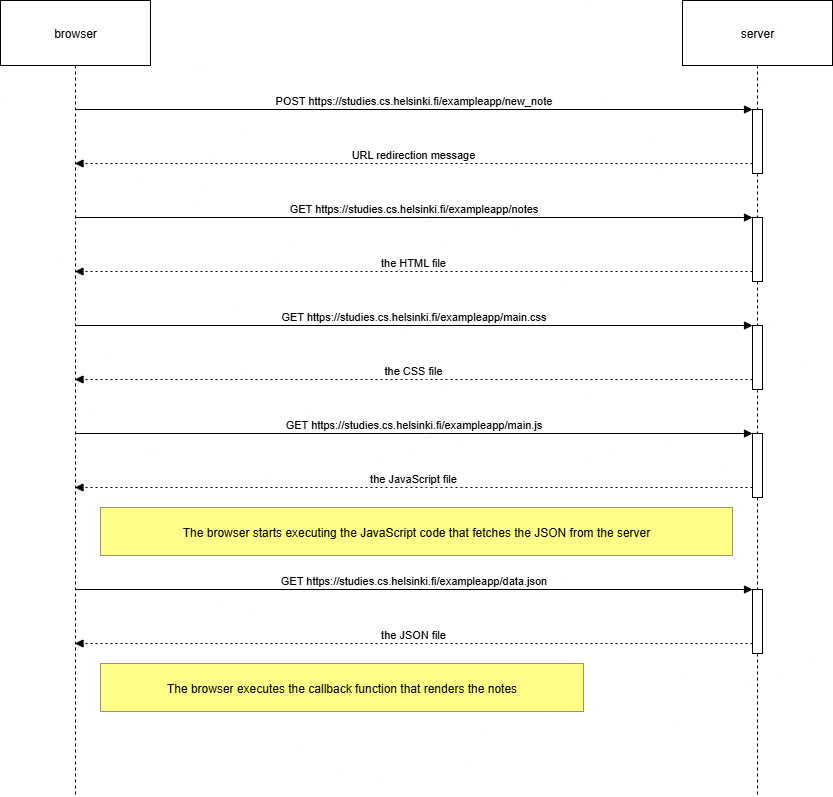

The diagram above was exported from draw.io. Its source (the exported page's mxGraphModel, read from the mxfile embedded in the PNG):
<mxGraphModel dx="1281" dy="580" grid="1" gridSize="10" guides="1" tooltips="1" connect="1" arrows="1" fold="1" page="1" pageScale="1" pageWidth="850" pageHeight="1100" background="#FFFFFF" math="0" shadow="0">
  <root>
    <mxCell id="0" />
    <mxCell id="1" parent="0" />
    <mxCell id="P9pF0BRqWbrEJSuHXFEJ-59" value="browser" style="shape=umlLifeline;perimeter=lifelinePerimeter;whiteSpace=wrap;container=1;dropTarget=0;collapsible=0;recursiveResize=0;outlineConnect=0;portConstraint=eastwest;newEdgeStyle={&quot;edgeStyle&quot;:&quot;elbowEdgeStyle&quot;,&quot;elbow&quot;:&quot;vertical&quot;,&quot;curved&quot;:0,&quot;rounded&quot;:0};size=65;" vertex="1" parent="1">
      <mxGeometry x="20" y="260" width="150" height="796" as="geometry" />
    </mxCell>
    <mxCell id="P9pF0BRqWbrEJSuHXFEJ-60" value="server" style="shape=umlLifeline;perimeter=lifelinePerimeter;whiteSpace=wrap;container=1;dropTarget=0;collapsible=0;recursiveResize=0;outlineConnect=0;portConstraint=eastwest;newEdgeStyle={&quot;edgeStyle&quot;:&quot;elbowEdgeStyle&quot;,&quot;elbow&quot;:&quot;vertical&quot;,&quot;curved&quot;:0,&quot;rounded&quot;:0};size=65;" vertex="1" parent="1">
      <mxGeometry x="702" y="260" width="150" height="796" as="geometry" />
    </mxCell>
    <mxCell id="P9pF0BRqWbrEJSuHXFEJ-61" value="" style="points=[];perimeter=orthogonalPerimeter;outlineConnect=0;targetShapes=umlLifeline;portConstraint=eastwest;newEdgeStyle={&quot;edgeStyle&quot;:&quot;elbowEdgeStyle&quot;,&quot;elbow&quot;:&quot;vertical&quot;,&quot;curved&quot;:0,&quot;rounded&quot;:0}" vertex="1" parent="P9pF0BRqWbrEJSuHXFEJ-60">
      <mxGeometry x="70" y="109" width="10" height="64" as="geometry" />
    </mxCell>
    <mxCell id="P9pF0BRqWbrEJSuHXFEJ-62" value="" style="points=[];perimeter=orthogonalPerimeter;outlineConnect=0;targetShapes=umlLifeline;portConstraint=eastwest;newEdgeStyle={&quot;edgeStyle&quot;:&quot;elbowEdgeStyle&quot;,&quot;elbow&quot;:&quot;vertical&quot;,&quot;curved&quot;:0,&quot;rounded&quot;:0}" vertex="1" parent="P9pF0BRqWbrEJSuHXFEJ-60">
      <mxGeometry x="70" y="217" width="10" height="64" as="geometry" />
    </mxCell>
    <mxCell id="P9pF0BRqWbrEJSuHXFEJ-63" value="" style="points=[];perimeter=orthogonalPerimeter;outlineConnect=0;targetShapes=umlLifeline;portConstraint=eastwest;newEdgeStyle={&quot;edgeStyle&quot;:&quot;elbowEdgeStyle&quot;,&quot;elbow&quot;:&quot;vertical&quot;,&quot;curved&quot;:0,&quot;rounded&quot;:0}" vertex="1" parent="P9pF0BRqWbrEJSuHXFEJ-60">
      <mxGeometry x="70" y="325" width="10" height="64" as="geometry" />
    </mxCell>
    <mxCell id="P9pF0BRqWbrEJSuHXFEJ-64" value="" style="points=[];perimeter=orthogonalPerimeter;outlineConnect=0;targetShapes=umlLifeline;portConstraint=eastwest;newEdgeStyle={&quot;edgeStyle&quot;:&quot;elbowEdgeStyle&quot;,&quot;elbow&quot;:&quot;vertical&quot;,&quot;curved&quot;:0,&quot;rounded&quot;:0}" vertex="1" parent="P9pF0BRqWbrEJSuHXFEJ-60">
      <mxGeometry x="70" y="433" width="10" height="64" as="geometry" />
    </mxCell>
    <mxCell id="P9pF0BRqWbrEJSuHXFEJ-65" value="" style="points=[];perimeter=orthogonalPerimeter;outlineConnect=0;targetShapes=umlLifeline;portConstraint=eastwest;newEdgeStyle={&quot;edgeStyle&quot;:&quot;elbowEdgeStyle&quot;,&quot;elbow&quot;:&quot;vertical&quot;,&quot;curved&quot;:0,&quot;rounded&quot;:0}" vertex="1" parent="P9pF0BRqWbrEJSuHXFEJ-60">
      <mxGeometry x="70" y="589" width="10" height="64" as="geometry" />
    </mxCell>
    <mxCell id="P9pF0BRqWbrEJSuHXFEJ-66" value="POST https://studies.cs.helsinki.fi/exampleapp/new_note" style="verticalAlign=bottom;edgeStyle=elbowEdgeStyle;elbow=vertical;curved=0;rounded=0;endArrow=block;" edge="1" parent="1" source="P9pF0BRqWbrEJSuHXFEJ-59" target="P9pF0BRqWbrEJSuHXFEJ-61">
      <mxGeometry relative="1" as="geometry">
        <Array as="points">
          <mxPoint x="445" y="369" />
        </Array>
      </mxGeometry>
    </mxCell>
    <mxCell id="P9pF0BRqWbrEJSuHXFEJ-67" value="URL redirection message" style="verticalAlign=bottom;edgeStyle=elbowEdgeStyle;elbow=vertical;curved=0;rounded=0;dashed=1;dashPattern=2 3;endArrow=block;" edge="1" parent="1" source="P9pF0BRqWbrEJSuHXFEJ-61" target="P9pF0BRqWbrEJSuHXFEJ-59">
      <mxGeometry relative="1" as="geometry">
        <Array as="points">
          <mxPoint x="446" y="423" />
        </Array>
      </mxGeometry>
    </mxCell>
    <mxCell id="P9pF0BRqWbrEJSuHXFEJ-68" value="GET https://studies.cs.helsinki.fi/exampleapp/notes" style="verticalAlign=bottom;edgeStyle=elbowEdgeStyle;elbow=vertical;curved=0;rounded=0;endArrow=block;" edge="1" parent="1" source="P9pF0BRqWbrEJSuHXFEJ-59" target="P9pF0BRqWbrEJSuHXFEJ-62">
      <mxGeometry relative="1" as="geometry">
        <Array as="points">
          <mxPoint x="445" y="477" />
        </Array>
      </mxGeometry>
    </mxCell>
    <mxCell id="P9pF0BRqWbrEJSuHXFEJ-69" value="the HTML file" style="verticalAlign=bottom;edgeStyle=elbowEdgeStyle;elbow=vertical;curved=0;rounded=0;dashed=1;dashPattern=2 3;endArrow=block;" edge="1" parent="1" source="P9pF0BRqWbrEJSuHXFEJ-62" target="P9pF0BRqWbrEJSuHXFEJ-59">
      <mxGeometry relative="1" as="geometry">
        <Array as="points">
          <mxPoint x="446" y="531" />
        </Array>
      </mxGeometry>
    </mxCell>
    <mxCell id="P9pF0BRqWbrEJSuHXFEJ-70" value="GET https://studies.cs.helsinki.fi/exampleapp/main.css" style="verticalAlign=bottom;edgeStyle=elbowEdgeStyle;elbow=vertical;curved=0;rounded=0;endArrow=block;" edge="1" parent="1" source="P9pF0BRqWbrEJSuHXFEJ-59" target="P9pF0BRqWbrEJSuHXFEJ-63">
      <mxGeometry relative="1" as="geometry">
        <Array as="points">
          <mxPoint x="445" y="585" />
        </Array>
      </mxGeometry>
    </mxCell>
    <mxCell id="P9pF0BRqWbrEJSuHXFEJ-71" value="the CSS file" style="verticalAlign=bottom;edgeStyle=elbowEdgeStyle;elbow=vertical;curved=0;rounded=0;dashed=1;dashPattern=2 3;endArrow=block;" edge="1" parent="1" source="P9pF0BRqWbrEJSuHXFEJ-63" target="P9pF0BRqWbrEJSuHXFEJ-59">
      <mxGeometry relative="1" as="geometry">
        <Array as="points">
          <mxPoint x="446" y="639" />
        </Array>
      </mxGeometry>
    </mxCell>
    <mxCell id="P9pF0BRqWbrEJSuHXFEJ-72" value="GET https://studies.cs.helsinki.fi/exampleapp/main.js" style="verticalAlign=bottom;edgeStyle=elbowEdgeStyle;elbow=vertical;curved=0;rounded=0;endArrow=block;" edge="1" parent="1" source="P9pF0BRqWbrEJSuHXFEJ-59" target="P9pF0BRqWbrEJSuHXFEJ-64">
      <mxGeometry relative="1" as="geometry">
        <Array as="points">
          <mxPoint x="445" y="693" />
        </Array>
      </mxGeometry>
    </mxCell>
    <mxCell id="P9pF0BRqWbrEJSuHXFEJ-73" value="the JavaScript file" style="verticalAlign=bottom;edgeStyle=elbowEdgeStyle;elbow=vertical;curved=0;rounded=0;dashed=1;dashPattern=2 3;endArrow=block;" edge="1" parent="1" source="P9pF0BRqWbrEJSuHXFEJ-64" target="P9pF0BRqWbrEJSuHXFEJ-59">
      <mxGeometry relative="1" as="geometry">
        <Array as="points">
          <mxPoint x="446" y="747" />
        </Array>
      </mxGeometry>
    </mxCell>
    <mxCell id="P9pF0BRqWbrEJSuHXFEJ-74" value="GET https://studies.cs.helsinki.fi/exampleapp/data.json" style="verticalAlign=bottom;edgeStyle=elbowEdgeStyle;elbow=vertical;curved=0;rounded=0;endArrow=block;" edge="1" parent="1" source="P9pF0BRqWbrEJSuHXFEJ-59" target="P9pF0BRqWbrEJSuHXFEJ-65">
      <mxGeometry relative="1" as="geometry">
        <Array as="points">
          <mxPoint x="445" y="849" />
        </Array>
      </mxGeometry>
    </mxCell>
    <mxCell id="P9pF0BRqWbrEJSuHXFEJ-75" value="the JSON file" style="verticalAlign=bottom;edgeStyle=elbowEdgeStyle;elbow=vertical;curved=0;rounded=0;dashed=1;dashPattern=2 3;endArrow=block;" edge="1" parent="1" source="P9pF0BRqWbrEJSuHXFEJ-65" target="P9pF0BRqWbrEJSuHXFEJ-59">
      <mxGeometry relative="1" as="geometry">
        <Array as="points">
          <mxPoint x="446" y="903" />
        </Array>
      </mxGeometry>
    </mxCell>
    <mxCell id="P9pF0BRqWbrEJSuHXFEJ-76" value="The browser starts executing the JavaScript code that fetches the JSON from the server" style="fillColor=#ffff88;strokeColor=#9E916F;" vertex="1" parent="1">
      <mxGeometry x="120" y="767" width="632" height="48" as="geometry" />
    </mxCell>
    <mxCell id="P9pF0BRqWbrEJSuHXFEJ-77" value="The browser executes the callback function that renders the notes" style="fillColor=#ffff88;strokeColor=#9E916F;" vertex="1" parent="1">
      <mxGeometry x="120" y="923" width="483" height="48" as="geometry" />
    </mxCell>
  </root>
</mxGraphModel>